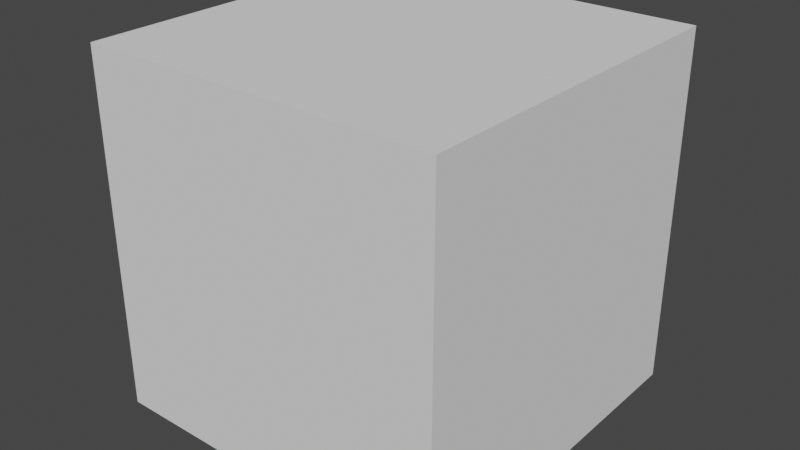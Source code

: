# Source: script_template.blend  (saved by Blender 3.6.11; exported with 4.5.12 LTS)
import bpy
from mathutils import Matrix  # noqa: F401  (used for matrix-valued properties, if any)

bpy.ops.wm.read_factory_settings(use_empty=True)
scene = bpy.context.scene
scene.name = 'Scene'

# ---- world
world_world = bpy.data.worlds.new('World'); scene.world = world_world
world_world.use_nodes = True; world_world.node_tree.nodes.clear()
_N = world_world.node_tree.nodes; _L = world_world.node_tree.links
n0 = _N.new('ShaderNodeOutputWorld'); n0.name = 'World Output'; n0.location = (300, 300)
n1 = _N.new('ShaderNodeBackground'); n1.name = 'Background'; n1.location = (10, 300)
n1.inputs[0].default_value = (0.05088, 0.05088, 0.05088, 1.0)
_L.new(n1.outputs[0], n0.inputs[0])
n0.is_active_output = True
world_world.color = (0.05088, 0.05088, 0.05088)
world_world.use_sun_shadow = False
world_world.sun_shadow_jitter_overblur = 0.0

# ---- meshes
me_cube = bpy.data.meshes.new('Cube')
me_cube.from_pydata([(-1.0, -1.0, -1.0), (-1.0, -1.0, 1.0), (-1.0, 1.0, -1.0), (-1.0, 1.0, 1.0), (1.0, -1.0, -1.0), (1.0, -1.0, 1.0), (1.0, 1.0, -1.0), (1.0, 1.0, 1.0)], [], [(0, 1, 3, 2), (2, 3, 7, 6), (6, 7, 5, 4), (4, 5, 1, 0), (2, 6, 4, 0), (7, 3, 1, 5)])
_uv = me_cube.uv_layers.new(name='UVMap')
_uv.uv.foreach_set('vector', [1.0, -1.0, 1.0, 1.0, -1.0, 1.0, -1.0, -1.0, 1.0, -1.0, 1.0, 1.0, -1.0, 1.0, -1.0, -1.0, 1.0, -1.0, 1.0, 1.0, -1.0, 1.0, -1.0, -1.0, 1.0, -1.0, 1.0, 1.0, -1.0, 1.0, -1.0, -1.0, 1.0, 1.0, -1.0, 1.0, -1.0, -1.0, 1.0, -1.0, 1.0, 1.0, -1.0, 1.0, -1.0, -1.0, 1.0, -1.0])
me_cube.update()

# ---- objects
ob_cube = bpy.data.objects.new('Cube', me_cube)

# ---- transforms, parenting, visibility, modifiers, constraints
ob_cube.location = (-0.7486, -3.946, 0.3424)

# ---- collection membership
scene.collection.objects.link(ob_cube)

# ---- scene / render settings (as saved in the file)
scene.frame_start = 1; scene.frame_end = 250; scene.frame_set(1)
scene.render.engine = 'BLENDER_EEVEE_NEXT'
scene.cycles.sampling_pattern = 'TABULATED_SOBOL'
scene.view_settings.view_transform = 'Filmic'
bpy.context.view_layer.update()

# ---- added for rendering (the .blend has no active camera and no usable light): camera, sun
cam_auto = bpy.data.cameras.new('AutoCamera')
cam_auto.lens = 50.0
cam_auto.sensor_width = 36.0
cam_auto.clip_end = 1000.0
ob_auto_camera = bpy.data.objects.new('AutoCamera', cam_auto)
scene.collection.objects.link(ob_auto_camera)
ob_auto_camera.location = (2.45643, -7.79212, 2.90642)
ob_auto_camera.rotation_euler = (1.09748, -7.21219e-08, 0.694738)
scene.camera = ob_auto_camera
light_auto_sun = bpy.data.lights.new('AutoSun', 'SUN')
light_auto_sun.energy = 3.0
light_auto_sun.angle = 0.0523599
ob_auto_sun = bpy.data.objects.new('AutoSun', light_auto_sun)
scene.collection.objects.link(ob_auto_sun)
ob_auto_sun.rotation_euler = (0.872665, 0.174533, 0.523599)
bpy.context.view_layer.update()
